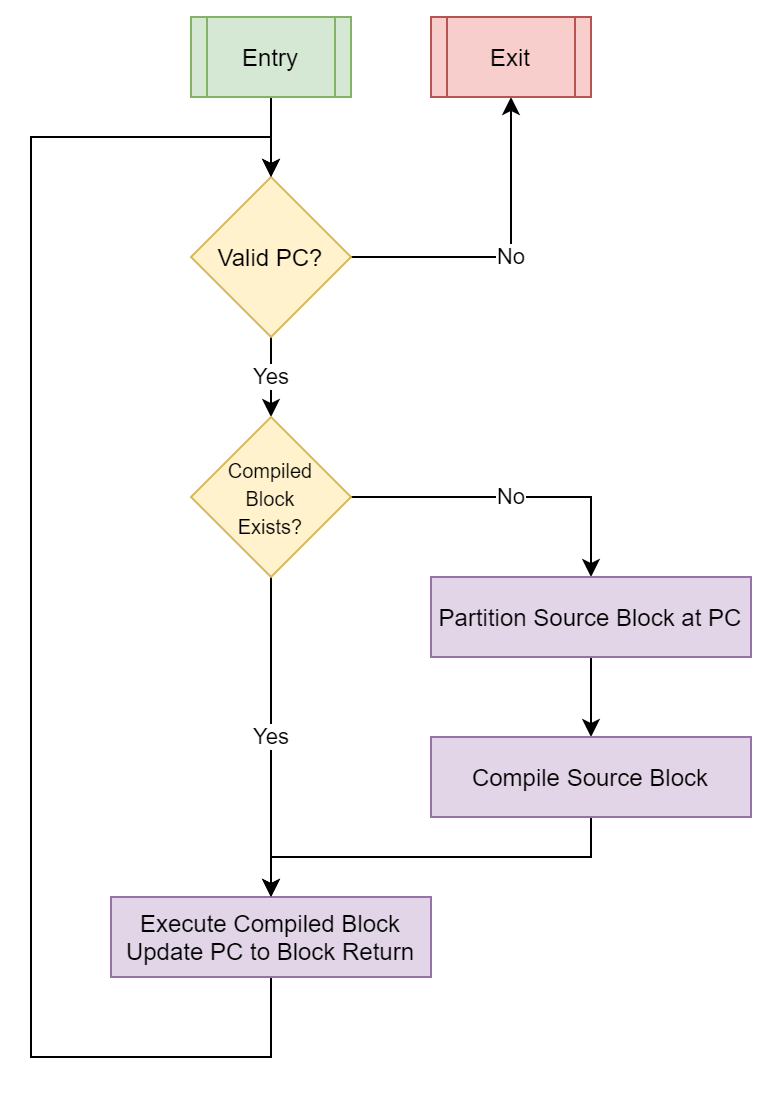

The diagram above was exported from draw.io. Its source (the exported page's mxGraphModel, read from the mxfile embedded in the PNG):
<mxGraphModel dx="1152" dy="637" grid="1" gridSize="10" guides="1" tooltips="1" connect="1" arrows="1" fold="1" page="1" pageScale="1" pageWidth="827" pageHeight="1169" math="0" shadow="0">
  <root>
    <mxCell id="0" />
    <mxCell id="1" parent="0" />
    <mxCell id="coIgZqXXq0_w5_-TDDHA-18" value="No" style="edgeStyle=orthogonalEdgeStyle;rounded=0;orthogonalLoop=1;jettySize=auto;html=1;exitX=1;exitY=0.5;exitDx=0;exitDy=0;entryX=0.5;entryY=1;entryDx=0;entryDy=0;" edge="1" parent="1" source="coIgZqXXq0_w5_-TDDHA-1" target="coIgZqXXq0_w5_-TDDHA-16">
      <mxGeometry relative="1" as="geometry" />
    </mxCell>
    <mxCell id="coIgZqXXq0_w5_-TDDHA-19" value="Yes" style="edgeStyle=orthogonalEdgeStyle;rounded=0;orthogonalLoop=1;jettySize=auto;html=1;exitX=0.5;exitY=1;exitDx=0;exitDy=0;entryX=0.5;entryY=0;entryDx=0;entryDy=0;" edge="1" parent="1" source="coIgZqXXq0_w5_-TDDHA-1" target="coIgZqXXq0_w5_-TDDHA-22">
      <mxGeometry relative="1" as="geometry">
        <mxPoint x="360" y="319.9999999999999" as="targetPoint" />
      </mxGeometry>
    </mxCell>
    <mxCell id="coIgZqXXq0_w5_-TDDHA-1" value="Valid PC?" style="rhombus;whiteSpace=wrap;html=1;fillColor=#fff2cc;strokeColor=#d6b656;" vertex="1" parent="1">
      <mxGeometry x="320" y="200" width="80" height="80" as="geometry" />
    </mxCell>
    <mxCell id="coIgZqXXq0_w5_-TDDHA-8" value="No" style="edgeStyle=orthogonalEdgeStyle;rounded=0;orthogonalLoop=1;jettySize=auto;html=1;exitX=1;exitY=0.5;exitDx=0;exitDy=0;entryX=0.5;entryY=0;entryDx=0;entryDy=0;" edge="1" parent="1" source="coIgZqXXq0_w5_-TDDHA-22" target="coIgZqXXq0_w5_-TDDHA-7">
      <mxGeometry relative="1" as="geometry">
        <mxPoint x="400" y="359.9999999999999" as="sourcePoint" />
      </mxGeometry>
    </mxCell>
    <mxCell id="coIgZqXXq0_w5_-TDDHA-20" value="Yes" style="edgeStyle=orthogonalEdgeStyle;rounded=0;orthogonalLoop=1;jettySize=auto;html=1;exitX=0.5;exitY=1;exitDx=0;exitDy=0;entryX=0.5;entryY=0;entryDx=0;entryDy=0;" edge="1" parent="1" source="coIgZqXXq0_w5_-TDDHA-22" target="coIgZqXXq0_w5_-TDDHA-9">
      <mxGeometry relative="1" as="geometry">
        <mxPoint x="360" y="400" as="sourcePoint" />
      </mxGeometry>
    </mxCell>
    <mxCell id="coIgZqXXq0_w5_-TDDHA-12" style="edgeStyle=orthogonalEdgeStyle;rounded=0;orthogonalLoop=1;jettySize=auto;html=1;exitX=0.5;exitY=1;exitDx=0;exitDy=0;entryX=0.5;entryY=0;entryDx=0;entryDy=0;" edge="1" parent="1" source="coIgZqXXq0_w5_-TDDHA-7" target="coIgZqXXq0_w5_-TDDHA-10">
      <mxGeometry relative="1" as="geometry" />
    </mxCell>
    <mxCell id="coIgZqXXq0_w5_-TDDHA-7" value="Partition Source Block at PC" style="rounded=0;whiteSpace=wrap;html=1;fillColor=#e1d5e7;strokeColor=#9673a6;" vertex="1" parent="1">
      <mxGeometry x="440" y="400" width="160" height="40" as="geometry" />
    </mxCell>
    <mxCell id="coIgZqXXq0_w5_-TDDHA-14" style="edgeStyle=orthogonalEdgeStyle;rounded=0;orthogonalLoop=1;jettySize=auto;html=1;exitX=0.5;exitY=1;exitDx=0;exitDy=0;entryX=0.5;entryY=0;entryDx=0;entryDy=0;" edge="1" parent="1" source="coIgZqXXq0_w5_-TDDHA-9" target="coIgZqXXq0_w5_-TDDHA-1">
      <mxGeometry relative="1" as="geometry">
        <Array as="points">
          <mxPoint x="360" y="640" />
          <mxPoint x="240" y="640" />
          <mxPoint x="240" y="180" />
          <mxPoint x="360" y="180" />
        </Array>
      </mxGeometry>
    </mxCell>
    <mxCell id="coIgZqXXq0_w5_-TDDHA-9" value="Execute Compiled Block&lt;br&gt;Update PC to Block Return" style="rounded=0;whiteSpace=wrap;html=1;fillColor=#e1d5e7;strokeColor=#9673a6;" vertex="1" parent="1">
      <mxGeometry x="280" y="560" width="160" height="40" as="geometry" />
    </mxCell>
    <mxCell id="coIgZqXXq0_w5_-TDDHA-13" style="edgeStyle=orthogonalEdgeStyle;rounded=0;orthogonalLoop=1;jettySize=auto;html=1;exitX=0.5;exitY=1;exitDx=0;exitDy=0;entryX=0.5;entryY=0;entryDx=0;entryDy=0;" edge="1" parent="1" source="coIgZqXXq0_w5_-TDDHA-10" target="coIgZqXXq0_w5_-TDDHA-9">
      <mxGeometry relative="1" as="geometry" />
    </mxCell>
    <mxCell id="coIgZqXXq0_w5_-TDDHA-10" value="Compile Source Block" style="rounded=0;whiteSpace=wrap;html=1;fillColor=#e1d5e7;strokeColor=#9673a6;" vertex="1" parent="1">
      <mxGeometry x="440" y="480" width="160" height="40" as="geometry" />
    </mxCell>
    <mxCell id="coIgZqXXq0_w5_-TDDHA-17" style="edgeStyle=orthogonalEdgeStyle;rounded=0;orthogonalLoop=1;jettySize=auto;html=1;exitX=0.5;exitY=1;exitDx=0;exitDy=0;entryX=0.5;entryY=0;entryDx=0;entryDy=0;" edge="1" parent="1" source="coIgZqXXq0_w5_-TDDHA-15" target="coIgZqXXq0_w5_-TDDHA-1">
      <mxGeometry relative="1" as="geometry" />
    </mxCell>
    <mxCell id="coIgZqXXq0_w5_-TDDHA-15" value="Entry" style="shape=process;whiteSpace=wrap;html=1;backgroundOutline=1;fillColor=#d5e8d4;strokeColor=#82b366;" vertex="1" parent="1">
      <mxGeometry x="320" y="120" width="80" height="40" as="geometry" />
    </mxCell>
    <mxCell id="coIgZqXXq0_w5_-TDDHA-16" value="Exit" style="shape=process;whiteSpace=wrap;html=1;backgroundOutline=1;fillColor=#f8cecc;strokeColor=#b85450;" vertex="1" parent="1">
      <mxGeometry x="440" y="120" width="80" height="40" as="geometry" />
    </mxCell>
    <mxCell id="coIgZqXXq0_w5_-TDDHA-22" value="&lt;font style=&quot;font-size: 10px&quot;&gt;Compiled&lt;br&gt;Block&lt;br&gt;Exists?&lt;/font&gt;" style="rhombus;whiteSpace=wrap;html=1;fillColor=#fff2cc;strokeColor=#d6b656;" vertex="1" parent="1">
      <mxGeometry x="320" y="320" width="80" height="80" as="geometry" />
    </mxCell>
  </root>
</mxGraphModel>